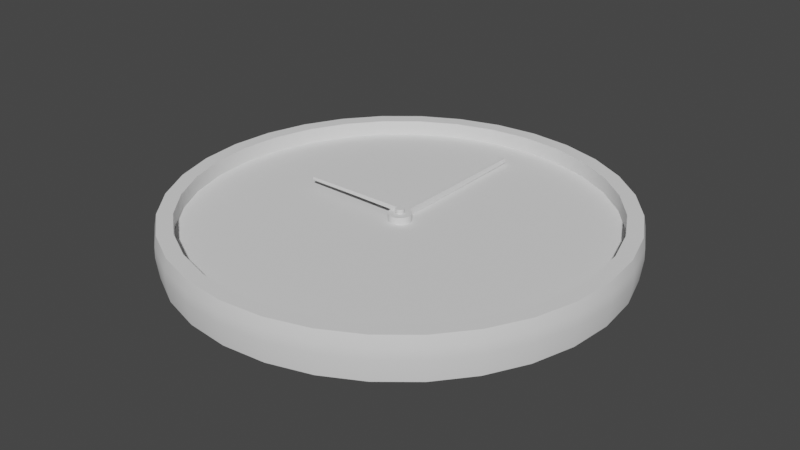 # Source: Clock.blend  (saved by Blender 3.4.6; exported with 4.5.12 LTS)
import bpy
from mathutils import Matrix  # noqa: F401  (used for matrix-valued properties, if any)

bpy.ops.wm.read_factory_settings(use_empty=True)
scene = bpy.context.scene
scene.name = 'Scene'

# ---- collections
col_collection = bpy.data.collections.new('Collection'); scene.collection.children.link(col_collection)

# ---- node groups
ng_auto_smooth = bpy.data.node_groups.new('Auto Smooth', 'GeometryNodeTree')
_s = ng_auto_smooth.interface.new_socket(name='Geometry', in_out='OUTPUT', socket_type='NodeSocketGeometry')
_s = ng_auto_smooth.interface.new_socket(name='Geometry', in_out='INPUT', socket_type='NodeSocketGeometry')
_s = ng_auto_smooth.interface.new_socket(name='Angle', in_out='INPUT', socket_type='NodeSocketFloat')
_s.subtype = 'ANGLE'
_s.min_value = 0.0
_s.max_value = 3.142
ng_auto_smooth.is_modifier = True
_N = ng_auto_smooth.nodes; _L = ng_auto_smooth.links
n0 = _N.new('NodeGroupOutput'); n0.name = 'Group Output'; n0.location = (480, -100)
n1 = _N.new('NodeGroupInput'); n1.name = 'Group Input'; n1.location = (-420, -300)
n2 = _N.new('NodeGroupInput'); n2.name = 'Group Input.001'; n2.location = (-60, -100)
n3 = _N.new('GeometryNodeSetShadeSmooth'); n3.name = 'Set Shade Smooth'; n3.location = (120, -100)
n3.domain = 'EDGE'
n4 = _N.new('GeometryNodeSetShadeSmooth'); n4.name = 'Set Shade Smooth.001'; n4.location = (300, -100)
n5 = _N.new('GeometryNodeInputMeshEdgeAngle'); n5.name = 'Edge Angle'; n5.location = (-420, -220)
n6 = _N.new('GeometryNodeInputEdgeSmooth'); n6.name = 'Is Edge Smooth'; n6.location = (-60, -160)
n7 = _N.new('GeometryNodeInputShadeSmooth'); n7.name = 'Is Face Smooth'; n7.location = (-240, -340)
n8 = _N.new('FunctionNodeBooleanMath'); n8.name = 'Boolean Math'; n8.location = (-60, -220)
n9 = _N.new('FunctionNodeCompare'); n9.name = 'Compare'; n9.location = (-240, -180)
n9.operation = 'LESS_EQUAL'
_L.new(n5.outputs[0], n9.inputs[0])
_L.new(n4.outputs[0], n0.inputs[0])
_L.new(n1.outputs[1], n9.inputs[1])
_L.new(n9.outputs[0], n8.inputs[0])
_L.new(n7.outputs[0], n8.inputs[1])
_L.new(n2.outputs[0], n3.inputs[0])
_L.new(n6.outputs[0], n3.inputs[1])
_L.new(n3.outputs[0], n4.inputs[0])
_L.new(n8.outputs[0], n3.inputs[2])
n0.is_active_output = True

# ---- world
world_world = bpy.data.worlds.new('World'); scene.world = world_world
world_world.use_nodes = True; world_world.node_tree.nodes.clear()
_N = world_world.node_tree.nodes; _L = world_world.node_tree.links
n0 = _N.new('ShaderNodeOutputWorld'); n0.name = 'World Output'; n0.location = (300, 300)
n1 = _N.new('ShaderNodeBackground'); n1.name = 'Background'; n1.location = (10, 300)
n1.inputs[0].default_value = (0.05088, 0.05088, 0.05088, 1.0)
_L.new(n1.outputs[0], n0.inputs[0])
n0.is_active_output = True
world_world.color = (0.05088, 0.05088, 0.05088)
world_world.use_sun_shadow = False
world_world.sun_shadow_jitter_overblur = 0.0

# ---- meshes
me_circle = bpy.data.meshes.new('Circle')
me_circle.from_pydata([(0.0, 1.0, 0.0), (-0.1951, 0.9808, 0.0), (-0.3827, 0.9239, 0.0), (-0.5556, 0.8315, 0.0), (-0.7071, 0.7071, 0.0), (-0.8315, 0.5556, 0.0), (-0.9239, 0.3827, 0.0), (-0.9808, 0.1951, 0.0), (-1.0, 0.0, 0.0), (-0.9808, -0.1951, 0.0), (-0.9239, -0.3827, 0.0), (-0.8315, -0.5556, 0.0), (-0.7071, -0.7071, 0.0), (-0.5556, -0.8315, 0.0), (-0.3827, -0.9239, 0.0), (-0.1951, -0.9808, 0.0), (0.0, -1.0, 0.0), (0.1951, -0.9808, 0.0), (0.3827, -0.9239, 0.0), (0.5556, -0.8315, 0.0), (0.7071, -0.7071, 0.0), (0.8315, -0.5556, 0.0), (0.9239, -0.3827, 0.0), (0.9808, -0.1951, 0.0), (1.0, 0.0, 0.0), (0.9808, 0.1951, 0.0), (0.9239, 0.3827, 0.0), (0.8315, 0.5556, 0.0), (0.7071, 0.7071, 0.0), (0.5556, 0.8315, 0.0), (0.3827, 0.9239, 0.0), (0.1951, 0.9808, 0.0), (0.0, 1.0, 0.1917), (-0.1951, 0.9808, 0.1917), (-0.3827, 0.9239, 0.1917), (-0.5556, 0.8315, 0.1917), (-0.7071, 0.7071, 0.1917), (-0.8315, 0.5556, 0.1917), (-0.9239, 0.3827, 0.1917), (-0.9808, 0.1951, 0.1917), (-1.0, 0.0, 0.1917), (-0.9808, -0.1951, 0.1917), (-0.9239, -0.3827, 0.1917), (-0.8315, -0.5556, 0.1917), (-0.7071, -0.7071, 0.1917), (-0.5556, -0.8315, 0.1917), (-0.3827, -0.9239, 0.1917), (-0.1951, -0.9808, 0.1917), (0.0, -1.0, 0.1917), (0.1951, -0.9808, 0.1917), (0.3827, -0.9239, 0.1917), (0.5556, -0.8315, 0.1917), (0.7071, -0.7071, 0.1917), (0.8315, -0.5556, 0.1917), (0.9239, -0.3827, 0.1917), (0.9808, -0.1951, 0.1917), (1.0, 0.0, 0.1917), (0.9808, 0.1951, 0.1917), (0.9239, 0.3827, 0.1917), (0.8315, 0.5556, 0.1917), (0.7071, 0.7071, 0.1917), (0.5556, 0.8315, 0.1917), (0.3827, 0.9239, 0.1917), (0.1951, 0.9808, 0.1917), (0.5623, -0.8415, 0.09583), (0.3873, -0.935, 0.09583), (-0.935, 0.3873, 0.09583), (-0.8415, 0.5623, 0.09583), (0.7156, -0.7156, 0.09583), (-0.9926, 0.1974, 0.09583), (0.8415, -0.5623, 0.09583), (-1.012, -8.371e-11, 0.09583), (0.935, -0.3873, 0.09583), (-0.9926, -0.1974, 0.09583), (0.9926, -0.1974, 0.09583), (-0.935, -0.3873, 0.09583), (1.012, -8.371e-11, 0.09583), (-0.8415, -0.5623, 0.09583), (0.9926, 0.1974, 0.09583), (-0.7156, -0.7156, 0.09583), (0.935, 0.3873, 0.09583), (-0.5623, -0.8415, 0.09583), (0.8415, 0.5623, 0.09583), (-0.3873, -0.935, 0.09583), (-0.1974, 0.9926, 0.09583), (-1.569e-11, 1.012, 0.09583), (0.7156, 0.7156, 0.09583), (-0.1974, -0.9926, 0.09583), (-0.3873, 0.935, 0.09583), (0.5623, 0.8415, 0.09583), (-1.569e-11, -1.012, 0.09583), (-0.5623, 0.8415, 0.09583), (0.3873, 0.935, 0.09583), (0.1974, -0.9926, 0.09583), (-0.7156, 0.7156, 0.09583), (0.1974, 0.9926, 0.09583), (0.5612, -0.8398, 0.1438), (-0.9332, 0.3865, 0.1438), (0.7142, -0.7142, 0.1438), (-0.9906, 0.1971, 0.1438), (0.8398, -0.5612, 0.1438), (-1.01, 2.753e-11, 0.1438), (0.9332, -0.3865, 0.1438), (-0.9906, -0.1971, 0.1438), (0.9906, -0.1971, 0.1438), (-0.9332, -0.3865, 0.1438), (1.01, 2.753e-11, 0.1438), (-0.8398, -0.5612, 0.1438), (0.9906, 0.1971, 0.1438), (-0.7142, -0.7142, 0.1438), (0.9332, 0.3865, 0.1438), (-0.5612, -0.8398, 0.1438), (0.8398, 0.5612, 0.1438), (-0.3865, -0.9332, 0.1438), (-0.1971, 0.9906, 0.1438), (0.7142, 0.7142, 0.1438), (-0.1971, -0.9906, 0.1438), (-0.3865, 0.9332, 0.1438), (0.5612, 0.8398, 0.1438), (-1.483e-11, -1.01, 0.1438), (-0.5612, 0.8398, 0.1438), (0.3865, 0.9332, 0.1438), (0.1971, -0.9906, 0.1438), (-0.7142, 0.7142, 0.1438), (0.1971, 0.9906, 0.1438), (0.3865, -0.9332, 0.1438), (-0.8398, 0.5612, 0.1438), (-1.483e-11, 1.01, 0.1438), (-0.1817, 0.9132, 0.1917), (-6.285e-10, 0.9311, 0.1917), (-0.3563, 0.8602, 0.1917), (-0.5173, 0.7742, 0.1917), (-0.6584, 0.6584, 0.1917), (-0.7742, 0.5173, 0.1917), (-0.8602, 0.3563, 0.1917), (-0.9132, 0.1817, 0.1917), (-0.9311, -9.577e-10, 0.1917), (-0.9132, -0.1817, 0.1917), (-0.8602, -0.3563, 0.1917), (-0.7742, -0.5173, 0.1917), (-0.6584, -0.6584, 0.1917), (-0.5173, -0.7742, 0.1917), (-0.3563, -0.8602, 0.1917), (-0.1817, -0.9132, 0.1917), (-6.285e-10, -0.9311, 0.1917), (0.1817, -0.9132, 0.1917), (0.3563, -0.8602, 0.1917), (0.5173, -0.7742, 0.1917), (0.6584, -0.6584, 0.1917), (0.7742, -0.5173, 0.1917), (0.8602, -0.3563, 0.1917), (0.9132, -0.1817, 0.1917), (0.9311, -9.577e-10, 0.1917), (0.9132, 0.1817, 0.1917), (0.8602, 0.3563, 0.1917), (0.7742, 0.5173, 0.1917), (0.6584, 0.6584, 0.1917), (0.5173, 0.7742, 0.1917), (0.3563, 0.8602, 0.1917), (0.1817, 0.9132, 0.1917), (-0.1817, 0.9132, 0.1214), (-6.285e-10, 0.9311, 0.1214), (-0.3563, 0.8602, 0.1214), (-0.5173, 0.7742, 0.1214), (-0.6584, 0.6584, 0.1214), (-0.7742, 0.5173, 0.1214), (-0.8602, 0.3563, 0.1214), (-0.9132, 0.1817, 0.1214), (-0.9311, -9.577e-10, 0.1214), (-0.9132, -0.1817, 0.1214), (-0.8602, -0.3563, 0.1214), (-0.7742, -0.5173, 0.1214), (-0.6584, -0.6584, 0.1214), (-0.5173, -0.7742, 0.1214), (-0.3563, -0.8602, 0.1214), (-0.1817, -0.9132, 0.1214), (-6.285e-10, -0.9311, 0.1214), (0.1817, -0.9132, 0.1214), (0.3563, -0.8602, 0.1214), (0.5173, -0.7742, 0.1214), (0.6584, -0.6584, 0.1214), (0.7742, -0.5173, 0.1214), (0.8602, -0.3563, 0.1214), (0.9132, -0.1817, 0.1214), (0.9311, -9.577e-10, 0.1214), (0.9132, 0.1817, 0.1214), (0.8602, 0.3563, 0.1214), (0.7742, 0.5173, 0.1214), (0.6584, 0.6584, 0.1214), (0.5173, 0.7742, 0.1214), (0.3563, 0.8602, 0.1214), (0.1817, 0.9132, 0.1214), (-0.01005, 0.05052, 0.1214), (-2.49e-08, 0.05151, 0.1214), (-0.01971, 0.04759, 0.1214), (-0.02862, 0.04283, 0.1214), (-0.03642, 0.03642, 0.1214), (-0.04283, 0.02862, 0.1214), (-0.04759, 0.01971, 0.1214), (-0.05052, 0.01005, 0.1214), (-0.05151, -3.364e-10, 0.1214), (-0.05052, -0.01005, 0.1214), (-0.04759, -0.01971, 0.1214), (-0.04283, -0.02862, 0.1214), (-0.03642, -0.03642, 0.1214), (-0.02862, -0.04283, 0.1214), (-0.01971, -0.04759, 0.1214), (-0.01005, -0.05052, 0.1214), (-2.49e-08, -0.05151, 0.1214), (0.01005, -0.05052, 0.1214), (0.01971, -0.04759, 0.1214), (0.02862, -0.04283, 0.1214), (0.03642, -0.03642, 0.1214), (0.04283, -0.02862, 0.1214), (0.04759, -0.01971, 0.1214), (0.05052, -0.01005, 0.1214), (0.05151, -3.364e-10, 0.1214), (0.05052, 0.01005, 0.1214), (0.04759, 0.01971, 0.1214), (0.04283, 0.02862, 0.1214), (0.03642, 0.03642, 0.1214), (0.02862, 0.04283, 0.1214), (0.01971, 0.04759, 0.1214), (0.01005, 0.05052, 0.1214), (-0.01005, 0.05052, 0.154), (-2.49e-08, 0.05151, 0.154), (-0.01971, 0.04759, 0.154), (-0.02862, 0.04283, 0.154), (-0.03642, 0.03642, 0.154), (-0.04283, 0.02862, 0.154), (-0.04759, 0.01971, 0.154), (-0.05052, 0.01005, 0.154), (-0.05151, -3.364e-10, 0.154), (-0.05052, -0.01005, 0.154), (-0.04759, -0.01971, 0.154), (-0.04283, -0.02862, 0.154), (-0.03642, -0.03642, 0.154), (-0.02862, -0.04283, 0.154), (-0.01971, -0.04759, 0.154), (-0.01005, -0.05052, 0.154), (-2.49e-08, -0.05151, 0.154), (0.01005, -0.05052, 0.154), (0.01971, -0.04759, 0.154), (0.02862, -0.04283, 0.154), (0.03642, -0.03642, 0.154), (0.04283, -0.02862, 0.154), (0.04759, -0.01971, 0.154), (0.05052, -0.01005, 0.154), (0.05151, -3.364e-10, 0.154), (0.05052, 0.01005, 0.154), (0.04759, 0.01971, 0.154), (0.04283, 0.02862, 0.154), (0.03642, 0.03642, 0.154), (0.02862, 0.04283, 0.154), (0.01971, 0.04759, 0.154), (0.01005, 0.05052, 0.154), (-0.003602, 0.01811, 0.154), (-2.554e-08, 0.01847, 0.154), (-0.007066, 0.01706, 0.154), (-0.01026, 0.01535, 0.154), (-0.01306, 0.01306, 0.154), (-0.01535, 0.01026, 0.154), (-0.01706, 0.007066, 0.154), (-0.01811, 0.003602, 0.154), (-0.01847, 4.368e-10, 0.154), (-0.01811, -0.003602, 0.154), (-0.01706, -0.007066, 0.154), (-0.01535, -0.01026, 0.154), (-0.01306, -0.01306, 0.154), (-0.01026, -0.01535, 0.154), (-0.007066, -0.01706, 0.154), (-0.003602, -0.01811, 0.154), (-2.554e-08, -0.01847, 0.154), (0.003602, -0.01811, 0.154), (0.007066, -0.01706, 0.154), (0.01026, -0.01535, 0.154), (0.01306, -0.01306, 0.154), (0.01535, -0.01026, 0.154), (0.01706, -0.007066, 0.154), (0.01811, -0.003602, 0.154), (0.01847, 4.368e-10, 0.154), (0.01811, 0.003602, 0.154), (0.01706, 0.007066, 0.154), (0.01535, 0.01026, 0.154), (0.01306, 0.01306, 0.154), (0.01026, 0.01535, 0.154), (0.007066, 0.01706, 0.154), (0.003602, 0.01811, 0.154), (-0.003602, 0.01811, 0.1749), (-2.554e-08, 0.01847, 0.1749), (-0.007066, 0.01706, 0.1749), (-0.01026, 0.01535, 0.1749), (-0.01306, 0.01306, 0.1749), (-0.01535, 0.01026, 0.1749), (-0.01706, 0.007066, 0.1749), (-0.01811, 0.003602, 0.1749), (-0.01847, 4.368e-10, 0.1749), (-0.01811, -0.003602, 0.1749), (-0.01706, -0.007066, 0.1749), (-0.01535, -0.01026, 0.1749), (-0.01306, -0.01306, 0.1749), (-0.01026, -0.01535, 0.1749), (-0.007066, -0.01706, 0.1749), (-0.003602, -0.01811, 0.1749), (-2.554e-08, -0.01847, 0.1749), (0.003602, -0.01811, 0.1749), (0.007066, -0.01706, 0.1749), (0.01026, -0.01535, 0.1749), (0.01306, -0.01306, 0.1749), (0.01535, -0.01026, 0.1749), (0.01706, -0.007066, 0.1749), (0.01811, -0.003602, 0.1749), (0.01847, 4.368e-10, 0.1749), (0.01811, 0.003602, 0.1749), (0.01706, 0.007066, 0.1749), (0.01535, 0.01026, 0.1749), (0.01306, 0.01306, 0.1749), (0.01026, 0.01535, 0.1749), (0.007066, 0.01706, 0.1749), (0.003602, 0.01811, 0.1749), (-0.006841, 0.7535, 0.1266), (-2.5e-08, 0.7542, 0.1266), (0.006841, 0.7535, 0.1266), (-0.006841, 0.7535, 0.1488), (-2.5e-08, 0.7542, 0.1488), (0.006841, 0.7535, 0.1488), (-0.4999, 0.003582, 0.1586), (-0.4993, 0.005504, 0.1586), (-0.5001, 0.001583, 0.1586), (-0.4999, 0.003582, 0.1702), (-0.4993, 0.005504, 0.1702), (-0.5001, 0.001583, 0.1702)], [], [(1, 0, 31, 30, 29, 28, 27, 26, 25, 24, 23, 22, 21, 20, 19, 18, 17, 16, 15, 14, 13, 12, 11, 10, 9, 8, 7, 6, 5, 4, 3, 2), (55, 56, 152, 151), (125, 96, 51, 50), (126, 97, 38, 37), (96, 98, 52, 51), (97, 99, 39, 38), (98, 100, 53, 52), (99, 101, 40, 39), (100, 102, 54, 53), (101, 103, 41, 40), (102, 104, 55, 54), (103, 105, 42, 41), (104, 106, 56, 55), (105, 107, 43, 42), (106, 108, 57, 56), (107, 109, 44, 43), (108, 110, 58, 57), (109, 111, 45, 44), (110, 112, 59, 58), (111, 113, 46, 45), (127, 114, 33, 32), (112, 115, 60, 59), (113, 116, 47, 46), (114, 117, 34, 33), (115, 118, 61, 60), (116, 119, 48, 47), (117, 120, 35, 34), (118, 121, 62, 61), (119, 122, 49, 48), (120, 123, 36, 35), (121, 124, 63, 62), (122, 125, 50, 49), (123, 126, 37, 36), (124, 127, 32, 63), (31, 0, 85, 95), (4, 5, 67, 94), (17, 18, 65, 93), (30, 31, 95, 92), (3, 4, 94, 91), (16, 17, 93, 90), (29, 30, 92, 89), (2, 3, 91, 88), (15, 16, 90, 87), (28, 29, 89, 86), (1, 2, 88, 84), (14, 15, 87, 83), (27, 28, 86, 82), (0, 1, 84, 85), (13, 14, 83, 81), (26, 27, 82, 80), (12, 13, 81, 79), (25, 26, 80, 78), (11, 12, 79, 77), (24, 25, 78, 76), (10, 11, 77, 75), (23, 24, 76, 74), (9, 10, 75, 73), (22, 23, 74, 72), (8, 9, 73, 71), (21, 22, 72, 70), (7, 8, 71, 69), (20, 21, 70, 68), (6, 7, 69, 66), (19, 20, 68, 64), (5, 6, 66, 67), (18, 19, 64, 65), (95, 85, 127, 124), (94, 67, 126, 123), (93, 65, 125, 122), (92, 95, 124, 121), (91, 94, 123, 120), (90, 93, 122, 119), (89, 92, 121, 118), (88, 91, 120, 117), (87, 90, 119, 116), (86, 89, 118, 115), (84, 88, 117, 114), (83, 87, 116, 113), (82, 86, 115, 112), (85, 84, 114, 127), (81, 83, 113, 111), (80, 82, 112, 110), (79, 81, 111, 109), (78, 80, 110, 108), (77, 79, 109, 107), (76, 78, 108, 106), (75, 77, 107, 105), (74, 76, 106, 104), (73, 75, 105, 103), (72, 74, 104, 102), (71, 73, 103, 101), (70, 72, 102, 100), (69, 71, 101, 99), (68, 70, 100, 98), (66, 69, 99, 97), (64, 68, 98, 96), (67, 66, 97, 126), (65, 64, 96, 125), (147, 148, 180, 179), (42, 43, 139, 138), (56, 57, 153, 152), (43, 44, 140, 139), (57, 58, 154, 153), (44, 45, 141, 140), (58, 59, 155, 154), (45, 46, 142, 141), (32, 33, 128, 129), (59, 60, 156, 155), (46, 47, 143, 142), (33, 34, 130, 128), (60, 61, 157, 156), (47, 48, 144, 143), (34, 35, 131, 130), (61, 62, 158, 157), (48, 49, 145, 144), (35, 36, 132, 131), (62, 63, 159, 158), (49, 50, 146, 145), (36, 37, 133, 132), (63, 32, 129, 159), (50, 51, 147, 146), (37, 38, 134, 133), (51, 52, 148, 147), (38, 39, 135, 134), (52, 53, 149, 148), (39, 40, 136, 135), (53, 54, 150, 149), (40, 41, 137, 136), (54, 55, 151, 150), (41, 42, 138, 137), (167, 168, 200, 199), (134, 135, 167, 166), (148, 149, 181, 180), (135, 136, 168, 167), (149, 150, 182, 181), (136, 137, 169, 168), (150, 151, 183, 182), (137, 138, 170, 169), (151, 152, 184, 183), (138, 139, 171, 170), (152, 153, 185, 184), (139, 140, 172, 171), (153, 154, 186, 185), (140, 141, 173, 172), (154, 155, 187, 186), (141, 142, 174, 173), (129, 128, 160, 161), (155, 156, 188, 187), (142, 143, 175, 174), (128, 130, 162, 160), (156, 157, 189, 188), (143, 144, 176, 175), (130, 131, 163, 162), (157, 158, 190, 189), (144, 145, 177, 176), (131, 132, 164, 163), (158, 159, 191, 190), (145, 146, 178, 177), (132, 133, 165, 164), (159, 129, 161, 191), (146, 147, 179, 178), (133, 134, 166, 165), (202, 203, 235, 234), (181, 182, 214, 213), (168, 169, 201, 200), (182, 183, 215, 214), (169, 170, 202, 201), (183, 184, 216, 215), (170, 171, 203, 202), (184, 185, 217, 216), (171, 172, 204, 203), (185, 186, 218, 217), (172, 173, 205, 204), (186, 187, 219, 218), (173, 174, 206, 205), (161, 160, 192, 193), (187, 188, 220, 219), (174, 175, 207, 206), (160, 162, 194, 192), (188, 189, 221, 220), (175, 176, 208, 207), (162, 163, 195, 194), (189, 190, 222, 221), (176, 177, 209, 208), (163, 164, 196, 195), (190, 191, 223, 222), (177, 178, 210, 209), (164, 165, 197, 196), (191, 161, 193, 223), (178, 179, 211, 210), (165, 166, 198, 197), (179, 180, 212, 211), (166, 167, 199, 198), (180, 181, 213, 212), (237, 238, 270, 269), (216, 217, 249, 248), (203, 204, 236, 235), (217, 218, 250, 249), (204, 205, 237, 236), (218, 219, 251, 250), (205, 206, 238, 237), (255, 223, 322, 325), (219, 220, 252, 251), (206, 207, 239, 238), (192, 194, 226, 224), (220, 221, 253, 252), (207, 208, 240, 239), (194, 195, 227, 226), (221, 222, 254, 253), (208, 209, 241, 240), (195, 196, 228, 227), (222, 223, 255, 254), (209, 210, 242, 241), (196, 197, 229, 228), (225, 255, 325, 324), (210, 211, 243, 242), (197, 198, 230, 229), (211, 212, 244, 243), (198, 199, 231, 230), (212, 213, 245, 244), (199, 200, 232, 231), (213, 214, 246, 245), (200, 201, 233, 232), (214, 215, 247, 246), (201, 202, 234, 233), (215, 216, 248, 247), (272, 273, 305, 304), (225, 224, 256, 257), (251, 252, 284, 283), (238, 239, 271, 270), (224, 226, 258, 256), (252, 253, 285, 284), (239, 240, 272, 271), (226, 227, 259, 258), (253, 254, 286, 285), (240, 241, 273, 272), (227, 228, 260, 259), (254, 255, 287, 286), (241, 242, 274, 273), (228, 229, 261, 260), (255, 225, 257, 287), (242, 243, 275, 274), (229, 230, 262, 261), (243, 244, 276, 275), (230, 231, 263, 262), (244, 245, 277, 276), (231, 232, 264, 263), (245, 246, 278, 277), (232, 233, 265, 264), (246, 247, 279, 278), (233, 234, 266, 265), (247, 248, 280, 279), (234, 235, 267, 266), (248, 249, 281, 280), (235, 236, 268, 267), (249, 250, 282, 281), (236, 237, 269, 268), (250, 251, 283, 282), (288, 290, 291, 292, 293, 294, 295, 296, 297, 298, 299, 300, 301, 302, 303, 304, 305, 306, 307, 308, 309, 310, 311, 312, 313, 314, 315, 316, 317, 318, 319, 289), (259, 260, 292, 291), (286, 287, 319, 318), (273, 274, 306, 305), (260, 261, 293, 292), (287, 257, 289, 319), (274, 275, 307, 306), (261, 262, 294, 293), (275, 276, 308, 307), (294, 262, 327, 330), (276, 277, 309, 308), (264, 296, 331, 328), (277, 278, 310, 309), (264, 265, 297, 296), (278, 279, 311, 310), (265, 266, 298, 297), (279, 280, 312, 311), (266, 267, 299, 298), (280, 281, 313, 312), (267, 268, 300, 299), (281, 282, 314, 313), (268, 269, 301, 300), (282, 283, 315, 314), (269, 270, 302, 301), (257, 256, 288, 289), (283, 284, 316, 315), (270, 271, 303, 302), (256, 258, 290, 288), (284, 285, 317, 316), (271, 272, 304, 303), (258, 259, 291, 290), (285, 286, 318, 317), (321, 320, 323, 324), (322, 321, 324, 325), (192, 224, 323, 320), (193, 192, 320, 321), (223, 193, 321, 322), (224, 225, 324, 323), (327, 326, 329, 330), (326, 328, 331, 329), (263, 264, 328, 326), (296, 295, 329, 331), (262, 263, 326, 327), (295, 294, 330, 329)])
me_circle.polygons.foreach_set('use_smooth', [True] * 302)
_uv = me_circle.uv_layers.new(name='UVMap')
_uv.uv.foreach_set('vector', [0.0, 0.0, 0.0, 0.0, 0.0, 0.0, 0.0, 0.0, 0.0, 0.0, 0.0, 0.0, 0.0, 0.0, 0.0, 0.0, 0.0, 0.0, 0.0, 0.0, 0.0, 0.0, 0.0, 0.0, 0.0, 0.0, 0.0, 0.0, 0.0, 0.0, 0.0, 0.0, 0.0, 0.0, 0.0, 0.0, 0.0, 0.0, 0.0, 0.0, 0.0, 0.0, 0.0, 0.0, 0.0, 0.0, 0.0, 0.0, 0.0, 0.0, 0.0, 0.0, 0.0, 0.0, 0.0, 0.0, 0.0, 0.0, 0.0, 0.0, 0.0, 0.0, 0.0, 0.0, 0.0, 0.0, 0.0, 0.0, 0.0, 0.0, 0.0, 0.0, 0.0, 0.0, 0.0, 0.0, 0.0, 0.0, 0.0, 0.0, 0.0, 0.0, 0.0, 0.0, 0.0, 0.0, 0.0, 0.0, 0.0, 0.0, 0.0, 0.0, 0.0, 0.0, 0.0, 0.0, 0.0, 0.0, 0.0, 0.0, 0.0, 0.0, 0.0, 0.0, 0.0, 0.0, 0.0, 0.0, 0.0, 0.0, 0.0, 0.0, 0.0, 0.0, 0.0, 0.0, 0.0, 0.0, 0.0, 0.0, 0.0, 0.0, 0.0, 0.0, 0.0, 0.0, 0.0, 0.0, 0.0, 0.0, 0.0, 0.0, 0.0, 0.0, 0.0, 0.0, 0.0, 0.0, 0.0, 0.0, 0.0, 0.0, 0.0, 0.0, 0.0, 0.0, 0.0, 0.0, 0.0, 0.0, 0.0, 0.0, 0.0, 0.0, 0.0, 0.0, 0.0, 0.0, 0.0, 0.0, 0.0, 0.0, 0.0, 0.0, 0.0, 0.0, 0.0, 0.0, 0.0, 0.0, 0.0, 0.0, 0.0, 0.0, 0.0, 0.0, 0.0, 0.0, 0.0, 0.0, 0.0, 0.0, 0.0, 0.0, 0.0, 0.0, 0.0, 0.0, 0.0, 0.0, 0.0, 0.0, 0.0, 0.0, 0.0, 0.0, 0.0, 0.0, 0.0, 0.0, 0.0, 0.0, 0.0, 0.0, 0.0, 0.0, 0.0, 0.0, 0.0, 0.0, 0.0, 0.0, 0.0, 0.0, 0.0, 0.0, 0.0, 0.0, 0.0, 0.0, 0.0, 0.0, 0.0, 0.0, 0.0, 0.0, 0.0, 0.0, 0.0, 0.0, 0.0, 0.0, 0.0, 0.0, 0.0, 0.0, 0.0, 0.0, 0.0, 0.0, 0.0, 0.0, 0.0, 0.0, 0.0, 0.0, 0.0, 0.0, 0.0, 0.0, 0.0, 0.0, 0.0, 0.0, 0.0, 0.0, 0.0, 0.0, 0.0, 0.0, 0.0, 0.0, 0.0, 0.0, 0.0, 0.0, 0.0, 0.0, 0.0, 0.0, 0.0, 0.0, 0.0, 0.0, 0.0, 0.0, 0.0, 0.0, 0.0, 0.0, 0.0, 0.0, 0.0, 0.0, 0.0, 0.0, 0.0, 0.0, 0.0, 0.0, 0.0, 0.0, 0.0, 0.0, 0.0, 0.0, 0.0, 0.0, 0.0, 0.0, 0.0, 0.0, 0.0, 0.0, 0.0, 0.0, 0.0, 0.0, 0.0, 0.0, 0.0, 0.0, 0.0, 0.0, 0.0, 0.0, 0.0, 0.0, 0.0, 0.0, 0.0, 0.0, 0.0, 0.0, 0.0, 0.0, 0.0, 0.0, 0.0, 0.0, 0.0, 0.0, 0.0, 0.0, 0.0, 0.0, 0.0, 0.0, 0.0, 0.0, 0.0, 0.0, 0.0, 0.0, 0.0, 0.0, 0.0, 0.0, 0.0, 0.0, 0.0, 0.0, 0.0, 0.0, 0.0, 0.0, 0.0, 0.0, 0.0, 0.0, 0.0, 0.0, 0.0, 0.0, 0.0, 0.0, 0.0, 0.0, 0.0, 0.0, 0.0, 0.0, 0.0, 0.0, 0.0, 0.0, 0.0, 0.0, 0.0, 0.0, 0.0, 0.0, 0.0, 0.0, 0.0, 0.0, 0.0, 0.0, 0.0, 0.0, 0.0, 0.0, 0.0, 0.0, 0.0, 0.0, 0.0, 0.0, 0.0, 0.0, 0.0, 0.0, 0.0, 0.0, 0.0, 0.0, 0.0, 0.0, 0.0, 0.0, 0.0, 0.0, 0.0, 0.0, 0.0, 0.0, 0.0, 0.0, 0.0, 0.0, 0.0, 0.0, 0.0, 0.0, 0.0, 0.0, 0.0, 0.0, 0.0, 0.0, 0.0, 0.0, 0.0, 0.0, 0.0, 0.0, 0.0, 0.0, 0.0, 0.0, 0.0, 0.0, 0.0, 0.0, 0.0, 0.0, 0.0, 0.0, 0.0, 0.0, 0.0, 0.0, 0.0, 0.0, 0.0, 0.0, 0.0, 0.0, 0.0, 0.0, 0.0, 0.0, 0.0, 0.0, 0.0, 0.0, 0.0, 0.0, 0.0, 0.0, 0.0, 0.0, 0.0, 0.0, 0.0, 0.0, 0.0, 0.0, 0.0, 0.0, 0.0, 0.0, 0.0, 0.0, 0.0, 0.0, 0.0, 0.0, 0.0, 0.0, 0.0, 0.0, 0.0, 0.0, 0.0, 0.0, 0.0, 0.0, 0.0, 0.0, 0.0, 0.0, 0.0, 0.0, 0.0, 0.0, 0.0, 0.0, 0.0, 0.0, 0.0, 0.0, 0.0, 0.0, 0.0, 0.0, 0.0, 0.0, 0.0, 0.0, 0.0, 0.0, 0.0, 0.0, 0.0, 0.0, 0.0, 0.0, 0.0, 0.0, 0.0, 0.0, 0.0, 0.0, 0.0, 0.0, 0.0, 0.0, 0.0, 0.0, 0.0, 0.0, 0.0, 0.0, 0.0, 0.0, 0.0, 0.0, 0.0, 0.0, 0.0, 0.0, 0.0, 0.0, 0.0, 0.0, 0.0, 0.0, 0.0, 0.0, 0.0, 0.0, 0.0, 0.0, 0.0, 0.0, 0.0, 0.0, 0.0, 0.0, 0.0, 0.0, 0.0, 0.0, 0.0, 0.0, 0.0, 0.0, 0.0, 0.0, 0.0, 0.0, 0.0, 0.0, 0.0, 0.0, 0.0, 0.0, 0.0, 0.0, 0.0, 0.0, 0.0, 0.0, 0.0, 0.0, 0.0, 0.0, 0.0, 0.0, 0.0, 0.0, 0.0, 0.0, 0.0, 0.0, 0.0, 0.0, 0.0, 0.0, 0.0, 0.0, 0.0, 0.0, 0.0, 0.0, 0.0, 0.0, 0.0, 0.0, 0.0, 0.0, 0.0, 0.0, 0.0, 0.0, 0.0, 0.0, 0.0, 0.0, 0.0, 0.0, 0.0, 0.0, 0.0, 0.0, 0.0, 0.0, 0.0, 0.0, 0.0, 0.0, 0.0, 0.0, 0.0, 0.0, 0.0, 0.0, 0.0, 0.0, 0.0, 0.0, 0.0, 0.0, 0.0, 0.0, 0.0, 0.0, 0.0, 0.0, 0.0, 0.0, 0.0, 0.0, 0.0, 0.0, 0.0, 0.0, 0.0, 0.0, 0.0, 0.0, 0.0, 0.0, 0.0, 0.0, 0.0, 0.0, 0.0, 0.0, 0.0, 0.0, 0.0, 0.0, 0.0, 0.0, 0.0, 0.0, 0.0, 0.0, 0.0, 0.0, 0.0, 0.0, 0.0, 0.0, 0.0, 0.0, 0.0, 0.0, 0.0, 0.0, 0.0, 0.0, 0.0, 0.0, 0.0, 0.0, 0.0, 0.0, 0.0, 0.0, 0.0, 0.0, 0.0, 0.0, 0.0, 0.0, 0.0, 0.0, 0.0, 0.0, 0.0, 0.0, 0.0, 0.0, 0.0, 0.0, 0.0, 0.0, 0.0, 0.0, 0.0, 0.0, 0.0, 0.0, 0.0, 0.0, 0.0, 0.0, 0.0, 0.0, 0.0, 0.0, 0.0, 0.0, 0.0, 0.0, 0.0, 0.0, 0.0, 0.0, 0.0, 0.0, 0.0, 0.0, 0.0, 0.0, 0.0, 0.0, 0.0, 0.0, 0.0, 0.0, 0.0, 0.0, 0.0, 0.0, 0.0, 0.0, 0.0, 0.0, 0.0, 0.0, 0.0, 0.0, 0.0, 0.0, 0.0, 0.0, 0.0, 0.0, 0.0, 0.0, 0.0, 0.0, 0.0, 0.0, 0.0, 0.0, 0.0, 0.0, 0.0, 0.0, 0.0, 0.0, 0.0, 0.0, 0.0, 0.0, 0.0, 0.0, 0.0, 0.0, 0.0, 0.0, 0.0, 0.0, 0.0, 0.0, 0.0, 0.0, 0.0, 0.0, 0.0, 0.0, 0.0, 0.0, 0.0, 0.0, 0.0, 0.0, 0.0, 0.0, 0.0, 0.0, 0.0, 0.0, 0.0, 0.0, 0.0, 0.0, 0.0, 0.0, 0.0, 0.0, 0.0, 0.0, 0.0, 0.0, 0.0, 0.0, 0.0, 0.0, 0.0, 0.0, 0.0, 0.0, 0.0, 0.0, 0.0, 0.0, 0.0, 0.0, 0.0, 0.0, 0.0, 0.0, 0.0, 0.0, 0.0, 0.0, 0.0, 0.0, 0.0, 0.0, 0.0, 0.0, 0.0, 0.0, 0.0, 0.0, 0.0, 0.0, 0.0, 0.0, 0.0, 0.0, 0.0, 0.0, 0.0, 0.0, 0.0, 0.0, 0.0, 0.0, 0.0, 0.0, 0.0, 0.0, 0.0, 0.0, 0.0, 0.0, 0.0, 0.0, 0.0, 0.0, 0.0, 0.0, 0.0, 0.0, 0.0, 0.0, 0.0, 0.0, 0.0, 0.0, 0.0, 0.0, 0.0, 0.0, 0.0, 0.0, 0.0, 0.0, 0.0, 0.0, 0.0, 0.0, 0.0, 0.0, 0.0, 0.0, 0.0, 0.0, 0.0, 0.0, 0.0, 0.0, 0.0, 0.0, 0.0, 0.0, 0.0, 0.0, 0.0, 0.0, 0.0, 0.0, 0.0, 0.0, 0.0, 0.0, 0.0, 0.0, 0.0, 0.0, 0.0, 0.0, 0.0, 0.0, 0.0, 0.0, 0.0, 0.0, 0.0, 0.0, 0.0, 0.0, 0.0, 0.0, 0.0, 0.0, 0.0, 0.0, 0.0, 0.0, 0.0, 0.0, 0.0, 0.0, 0.0, 0.0, 0.0, 0.0, 0.0, 0.0, 0.0, 0.0, 0.0, 0.0, 0.0, 0.0, 0.0, 0.0, 0.0, 0.0, 0.0, 0.0, 0.0, 0.0, 0.0, 0.0, 0.0, 0.0, 0.0, 0.0, 0.0, 0.0, 0.0, 0.0, 0.0, 0.0, 0.0, 0.0, 0.0, 0.0, 0.0, 0.0, 0.0, 0.0, 0.0, 0.0, 0.0, 0.0, 0.0, 0.0, 0.0, 0.0, 0.0, 0.0, 0.0, 0.0, 0.0, 0.0, 0.0, 0.0, 0.0, 0.0, 0.0, 0.0, 0.0, 0.0, 0.0, 0.0, 0.0, 0.0, 0.0, 0.0, 0.0, 0.0, 0.0, 0.0, 0.0, 0.0, 0.0, 0.0, 0.0, 0.0, 0.0, 0.0, 0.0, 0.0, 0.0, 0.0, 0.0, 0.0, 0.0, 0.0, 0.0, 0.0, 0.0, 0.0, 0.0, 0.0, 0.0, 0.0, 0.0, 0.0, 0.0, 0.0, 0.0, 0.0, 0.0, 0.0, 0.0, 0.0, 0.0, 0.0, 0.0, 0.0, 0.0, 0.0, 0.0, 0.0, 0.0, 0.0, 0.0, 0.0, 0.0, 0.0, 0.0, 0.0, 0.0, 0.0, 0.0, 0.0, 0.0, 0.0, 0.0, 0.0, 0.0, 0.0, 0.0, 0.0, 0.0, 0.0, 0.0, 0.0, 0.0, 0.0, 0.0, 0.0, 0.0, 0.0, 0.0, 0.0, 0.0, 0.0, 0.0, 0.0, 0.0, 0.0, 0.0, 0.0, 0.0, 0.0, 0.0, 0.0, 0.0, 0.0, 0.0, 0.0, 0.0, 0.0, 0.0, 0.0, 0.0, 0.0, 0.0, 0.0, 0.0, 0.0, 0.0, 0.0, 0.0, 0.0, 0.0, 0.0, 0.0, 0.0, 0.0, 0.0, 0.0, 0.0, 0.0, 0.0, 0.0, 0.0, 0.0, 0.0, 0.0, 0.0, 0.0, 0.0, 0.0, 0.0, 0.0, 0.0, 0.0, 0.0, 0.0, 0.0, 0.0, 0.0, 0.0, 0.0, 0.0, 0.0, 0.0, 0.0, 0.0, 0.0, 0.0, 0.0, 0.0, 0.0, 0.0, 0.0, 0.0, 0.0, 0.0, 0.0, 0.0, 0.0, 0.0, 0.0, 0.0, 0.0, 0.0, 0.0, 0.0, 0.0, 0.0, 0.0, 0.0, 0.0, 0.0, 0.0, 0.0, 0.0, 0.0, 0.0, 0.0, 0.0, 0.0, 0.0, 0.0, 0.0, 0.0, 0.0, 0.0, 0.0, 0.0, 0.0, 0.0, 0.0, 0.0, 0.0, 0.0, 0.0, 0.0, 0.0, 0.0, 0.0, 0.0, 0.0, 0.0, 0.0, 0.0, 0.0, 0.0, 0.0, 0.0, 0.0, 0.0, 0.0, 0.0, 0.0, 0.0, 0.0, 0.0, 0.0, 0.0, 0.0, 0.0, 0.0, 0.0, 0.0, 0.0, 0.0, 0.0, 0.0, 0.0, 0.0, 0.0, 0.0, 0.0, 0.0, 0.0, 0.0, 0.0, 0.0, 0.0, 0.0, 0.0, 0.0, 0.0, 0.0, 0.0, 0.0, 0.0, 0.0, 0.0, 0.0, 0.0, 0.0, 0.0, 0.0, 0.0, 0.0, 0.0, 0.0, 0.0, 0.0, 0.0, 0.0, 0.0, 0.0, 0.0, 0.0, 0.0, 0.0, 0.0, 0.0, 0.0, 0.0, 0.0, 0.0, 0.0, 0.0, 0.0, 0.0, 0.0, 0.0, 0.0, 0.0, 0.0, 0.0, 0.0, 0.0, 0.0, 0.0, 0.0, 0.0, 0.0, 0.0, 0.0, 0.0, 0.0, 0.0, 0.0, 0.0, 0.0, 0.0, 0.0, 0.0, 0.0, 0.0, 0.0, 0.0, 0.0, 0.0, 0.0, 0.0, 0.0, 0.0, 0.0, 0.0, 0.0, 0.0, 0.0, 0.0, 0.0, 0.0, 0.0, 0.0, 0.0, 0.0, 0.0, 0.0, 0.0, 0.0, 0.0, 0.0, 0.0, 0.0, 0.0, 0.0, 0.0, 0.0, 0.0, 0.0, 0.0, 0.0, 0.0, 0.0, 0.0, 0.0, 0.0, 0.0, 0.0, 0.0, 0.0, 0.0, 0.0, 0.0, 0.0, 0.0, 0.0, 0.0, 0.0, 0.0, 0.0, 0.0, 0.0, 0.0, 0.0, 0.0, 0.0, 0.0, 0.0, 0.0, 0.0, 0.0, 0.0, 0.0, 0.0, 0.0, 0.0, 0.0, 0.0, 0.0, 0.0, 0.0, 0.0, 0.0, 0.0, 0.0, 0.0, 0.0, 0.0, 0.0, 0.0, 0.0, 0.0, 0.0, 0.0, 0.0, 0.0, 0.0, 0.0, 0.0, 0.0, 0.0, 0.0, 0.0, 0.0, 0.0, 0.0, 0.0, 0.0, 0.0, 0.0, 0.0, 0.0, 0.0, 0.0, 0.0, 0.0, 0.0, 0.0, 0.0, 0.0, 0.0, 0.0, 0.0, 0.0, 0.0, 0.0, 0.0, 0.0, 0.0, 0.0, 0.0, 0.0, 0.0, 0.0, 0.0, 0.0, 0.0, 0.0, 0.0, 0.0, 0.0, 0.0, 0.0, 0.0, 0.0, 0.0, 0.0, 0.0, 0.0, 0.0, 0.0, 0.0, 0.0, 0.0, 0.0, 0.0, 0.0, 0.0, 0.0, 0.0, 0.0, 0.0, 0.0, 0.0, 0.0, 0.0, 0.0, 0.0, 0.0, 0.0, 0.0, 0.0, 0.0, 0.0, 0.0, 0.0, 0.0, 0.0, 0.0, 0.0, 0.0, 0.0, 0.0, 0.0, 0.0, 0.0, 0.0, 0.0, 0.0, 0.0, 0.0, 0.0, 0.0, 0.0, 0.0, 0.0, 0.0, 0.0, 0.0, 0.0, 0.0, 0.0, 0.0, 0.0, 0.0, 0.0, 0.0, 0.0, 0.0, 0.0, 0.0, 0.0, 0.0, 0.0, 0.0, 0.0, 0.0, 0.0, 0.0, 0.0, 0.0, 0.0, 0.0, 0.0, 0.0, 0.0, 0.0, 0.0, 0.0, 0.0, 0.0, 0.0, 0.0, 0.0, 0.0, 0.0, 0.0, 0.0, 0.0, 0.0, 0.0, 0.0, 0.0, 0.0, 0.0, 0.0, 0.0, 0.0, 0.0, 0.0, 0.0, 0.0, 0.0, 0.0, 0.0, 0.0, 0.0, 0.0, 0.0, 0.0, 0.0, 0.0, 0.0, 0.0, 0.0, 0.0, 0.0, 0.0, 0.0, 0.0, 0.0, 0.0, 0.0, 0.0, 0.0, 0.0, 0.0, 0.0, 0.0, 0.0, 0.0, 0.0, 0.0, 0.0, 0.0, 0.0, 0.0, 0.0, 0.0, 0.0, 0.0, 0.0, 0.0, 0.0, 0.0, 0.0, 0.0, 0.0, 0.0, 0.0, 0.0, 0.0, 0.0, 0.0, 0.0, 0.0, 0.0, 0.0, 0.0, 0.0, 0.0, 0.0, 0.0, 0.0, 0.0, 0.0, 0.0, 0.0, 0.0, 0.0, 0.0, 0.0, 0.0, 0.0, 0.0, 0.0, 0.0, 0.0, 0.0, 0.0, 0.0, 0.0, 0.0, 0.0, 0.0, 0.0, 0.0, 0.0, 0.0, 0.0, 0.0, 0.0, 0.0, 0.0, 0.0, 0.0, 0.0, 0.0, 0.0, 0.0, 0.0, 0.0, 0.0, 0.0, 0.0, 0.0, 0.0, 0.0, 0.0, 0.0, 0.0, 0.0, 0.0, 0.0, 0.0, 0.0, 0.0, 0.0, 0.0, 0.0, 0.0, 0.0, 0.0, 0.0, 0.0, 0.0, 0.0, 0.0, 0.0, 0.0, 0.0, 0.0, 0.0, 0.0, 0.0, 0.0, 0.0, 0.0, 0.0, 0.0, 0.0, 0.0, 0.0, 0.0, 0.0, 0.0, 0.0, 0.0, 0.0, 0.0, 0.0, 0.0, 0.0, 0.0, 0.0, 0.0, 0.0, 0.0, 0.0, 0.0, 0.0, 0.0, 0.0, 0.0, 0.0, 0.0, 0.0, 0.0, 0.0, 0.0, 0.0, 0.0, 0.0, 0.0, 0.0, 0.0, 0.0, 0.0, 0.0, 0.0, 0.0, 0.0, 0.0, 0.0, 0.0, 0.0, 0.0, 0.0, 0.0, 0.0, 0.0, 0.0, 0.0, 0.0, 0.0, 0.0, 0.0, 0.0, 0.0, 0.0, 0.0, 0.0, 0.0, 0.0, 0.0, 0.0, 0.0, 0.0, 0.0, 0.0, 0.0, 0.0, 0.0, 0.0, 0.0, 0.0, 0.0, 0.0, 0.0, 0.0, 0.0, 0.0, 0.0, 0.0, 0.0, 0.0, 0.0, 0.0, 0.0, 0.0, 0.0, 0.0, 0.0, 0.0, 0.0, 0.0, 0.0, 0.0, 0.0, 0.0, 0.0, 0.0, 0.0, 0.0, 0.0, 0.0, 0.0, 0.0, 0.0, 0.0, 0.0, 0.0, 0.0, 0.0, 0.0, 0.0, 0.0, 0.0, 0.0, 0.0, 0.0, 0.0, 0.0, 0.0, 0.0, 0.0, 0.0, 0.0, 0.0, 0.0, 0.0, 0.0, 0.0, 0.0, 0.0, 0.0, 0.0, 0.0, 0.0, 0.0, 0.0, 0.0, 0.0, 0.0, 0.0, 0.0, 0.0, 0.0, 0.0, 0.0, 0.0, 0.0, 0.0, 0.0, 0.0, 0.0, 0.0, 0.0, 0.0, 0.0, 0.0, 0.0, 0.0, 0.0, 0.0, 0.0, 0.0, 0.0, 0.0, 0.0, 0.0, 0.0, 0.0, 0.0, 0.0, 0.0, 0.0, 0.0, 0.0, 0.0, 0.0, 0.0, 0.0, 0.0, 0.0, 0.0, 0.0, 0.0, 0.0, 0.0, 0.0, 0.0, 0.0, 0.0, 0.0, 0.0, 0.0, 0.0, 0.0, 0.0, 0.0, 0.0, 0.0, 0.0, 0.0, 0.0, 0.0, 0.0, 0.0, 0.0, 0.0, 0.0, 0.0, 0.0, 0.0, 0.0, 0.0, 0.0, 0.0, 0.0, 0.0, 0.0, 0.0, 0.0, 0.0, 0.0, 0.0, 0.0, 0.0, 0.0, 0.0, 0.0, 0.0, 0.0, 0.0, 0.0, 0.0, 0.0, 0.0, 0.0, 0.0, 0.0, 0.0, 0.0, 0.0, 0.0, 0.0, 0.0, 0.0, 0.0, 0.0, 0.0, 0.0, 0.0, 0.0, 0.0, 0.0, 0.0, 0.0, 0.0, 0.0, 0.0, 0.0, 0.0, 0.0, 0.0, 0.0, 0.0, 0.0, 0.0, 0.0, 0.0, 0.0, 0.0, 0.0, 0.0, 0.0, 0.0, 0.0, 0.0, 0.0, 0.0, 0.0, 0.0, 0.0, 0.0, 0.0, 0.0, 0.0, 0.0, 0.0, 0.0, 0.0, 0.0, 0.0, 0.0, 0.0, 0.0, 0.0, 0.0, 0.0, 0.0, 0.0, 0.0, 0.0, 0.0, 0.0, 0.0, 0.0, 0.0, 0.0, 0.0, 0.0, 0.0, 0.0, 0.0, 0.0, 0.0, 0.0, 0.0, 0.0, 0.0, 0.0, 0.0, 0.0, 0.0, 0.0, 0.0, 0.0, 0.0, 0.0, 0.0, 0.0, 0.0, 0.0, 0.0, 0.0, 0.0, 0.0, 0.0, 0.0, 0.0, 0.0, 0.0, 0.0, 0.0, 0.0, 0.0, 0.0, 0.0, 0.0, 0.0, 0.0, 0.0, 0.0, 0.0, 0.0, 0.0, 0.0, 0.0, 0.0, 0.0, 0.0, 0.0, 0.0, 0.0, 0.0, 0.0, 0.0, 0.0, 0.0, 0.0, 0.0, 0.0, 0.0, 0.0, 0.0, 0.0, 0.0, 0.0, 0.0, 0.0, 0.0, 0.0, 0.0, 0.0, 0.0, 0.0, 0.0, 0.0, 0.0, 0.0, 0.0, 0.0, 0.0, 0.0, 0.0, 0.0, 0.0, 0.0, 0.0, 0.0, 0.0, 0.0, 0.0, 0.0, 0.0, 0.0, 0.0, 0.0, 0.0, 0.0, 0.0, 0.0, 0.0, 0.0, 0.0, 0.0, 0.0, 0.0, 0.0, 0.0, 0.0, 0.0, 0.0, 0.0, 0.0, 0.0, 0.0, 0.0, 0.0, 0.0, 0.0, 0.0, 0.0, 0.0, 0.0, 0.0, 0.0, 0.0, 0.0, 0.0, 0.0, 0.0, 0.0, 0.0, 0.0, 0.0, 0.0, 0.0, 0.0, 0.0, 0.0, 0.0, 0.0, 0.0, 0.0, 0.0, 0.0, 0.0, 0.0, 0.0, 0.0, 0.0, 0.0, 0.0, 0.0, 0.0, 0.0, 0.0, 0.0, 0.0, 0.0, 0.0, 0.0, 0.0, 0.0, 0.0, 0.0, 0.0, 0.0, 0.0, 0.0, 0.0, 0.0, 0.0, 0.0, 0.0, 0.0, 0.0, 0.0, 0.0, 0.0, 0.0, 0.0, 0.0, 0.0, 0.0, 0.0, 0.0, 0.0, 0.0, 0.0, 0.0, 0.0, 0.0, 0.0, 0.0, 0.0, 0.0, 0.0, 0.0, 0.0, 0.0, 0.0, 0.0, 0.0, 0.0, 0.0, 0.0, 0.0, 0.0, 0.0, 0.0, 0.0, 0.0, 0.0, 0.0, 0.0, 0.0, 0.0, 0.0, 0.0, 0.0, 0.0, 0.0, 0.0, 0.0, 0.0, 0.0, 0.0, 0.0, 0.0, 0.0, 0.0, 0.0, 0.0, 0.0, 0.0, 0.0, 0.0, 0.0, 0.0, 0.0, 0.0, 0.0, 0.0, 0.0, 0.0, 0.0, 0.0, 0.0, 0.0, 0.0, 0.0, 0.0, 0.0, 0.0, 0.0, 0.0, 0.0, 0.0, 0.0, 0.0, 0.0, 0.0, 0.0, 0.0, 0.0, 0.0, 0.0, 0.0, 0.0, 0.0, 0.0, 0.0, 0.0, 0.0, 0.0, 0.0, 0.0, 0.0, 0.0, 0.0, 0.0, 0.0, 0.0, 0.0, 0.0, 0.0, 0.0, 0.0, 0.0, 0.0, 0.0, 0.0, 0.0, 0.0, 0.0, 0.0, 0.0, 0.0, 0.0, 0.0, 0.0, 0.0, 0.0, 0.0, 0.0, 0.0, 0.0, 0.0, 0.0, 0.0, 0.0, 0.0, 0.0, 0.0, 0.0, 0.0, 0.0, 0.0, 0.0, 0.0, 0.0, 0.0, 0.0, 0.0, 0.0, 0.0, 0.0, 0.0, 0.0, 0.0, 0.0, 0.0, 0.0, 0.0, 0.0, 0.0, 0.0, 0.0, 0.0, 0.0, 0.0, 0.0, 0.0, 0.0, 0.0, 0.0, 0.0, 0.0, 0.0, 0.0, 0.0, 0.0, 0.0, 0.0, 0.0, 0.0, 0.0, 0.0, 0.0, 0.0, 0.0, 0.0, 0.0, 0.0, 0.0, 0.0, 0.0, 0.0, 0.0, 0.0, 0.0, 0.0, 0.0, 0.0, 0.0, 0.0, 0.0, 0.0, 0.0, 0.0, 0.0, 0.0, 0.0, 0.0, 0.0, 0.0, 0.0, 0.0, 0.0, 0.0, 0.0, 0.0, 0.0, 0.0, 0.0, 0.0, 0.0, 0.0, 0.0, 0.0, 0.0, 0.0, 0.0, 0.0, 0.0, 0.0, 0.0, 0.0, 0.0, 0.0, 0.0, 0.0, 0.0, 0.0, 0.0, 0.0, 0.0, 0.0, 0.0, 0.0, 0.0, 0.0, 0.0, 0.0, 0.0, 0.0, 0.0, 0.0, 0.0, 0.0, 0.0, 0.0, 0.0, 0.0, 0.0, 0.0, 0.0, 0.0, 0.0, 0.0, 0.0, 0.0, 0.0, 0.0, 0.0, 0.0, 0.0, 0.0, 0.0, 0.0, 0.0, 0.0, 0.0, 0.0, 0.0, 0.0, 0.0, 0.0, 0.0, 0.0, 0.0, 0.0, 0.0, 0.0, 0.0, 0.0, 0.0, 0.0, 0.0, 0.0, 0.0, 0.0, 0.0, 0.0, 0.0, 0.0, 0.0, 0.0, 0.0, 0.0, 0.0, 0.0, 0.0, 0.0, 0.0, 0.0, 0.0, 0.0, 0.0])
me_circle.update()

# ---- objects
ob_circle = bpy.data.objects.new('Circle', me_circle)

# ---- transforms, parenting, visibility, modifiers, constraints
ob_circle.location = (0.0, 0.0, 0.0)
ob_circle.scale = (4.287, 4.287, 4.287)
_m = ob_circle.modifiers.new('Auto Smooth', 'NODES')
_m.node_group = ng_auto_smooth
_gi = [s.identifier for s in ng_auto_smooth.interface.items_tree if s.item_type == 'SOCKET' and s.in_out == 'INPUT']
_m[_gi[1]] = 0.5236  # Angle

# ---- collection membership
col_collection.objects.link(ob_circle)

# ---- scene / render settings (as saved in the file)
scene.frame_start = 1; scene.frame_end = 250; scene.frame_set(1)
scene.render.engine = 'BLENDER_EEVEE_NEXT'
scene.cycles.sampling_pattern = 'TABULATED_SOBOL'
scene.cycles.use_light_tree = False
scene.view_settings.view_transform = 'Filmic'
bpy.context.view_layer.update()

# ---- added for rendering (the .blend has no active camera and no usable light): camera, sun
cam_auto = bpy.data.cameras.new('AutoCamera')
cam_auto.lens = 50.0
cam_auto.sensor_width = 36.0
cam_auto.clip_end = 1000.0
ob_auto_camera = bpy.data.objects.new('AutoCamera', cam_auto)
scene.collection.objects.link(ob_auto_camera)
ob_auto_camera.location = (11.3805, -13.6566, 9.51531)
ob_auto_camera.rotation_euler = (1.09748, -7.21219e-08, 0.694738)
scene.camera = ob_auto_camera
light_auto_sun = bpy.data.lights.new('AutoSun', 'SUN')
light_auto_sun.energy = 3.0
light_auto_sun.angle = 0.0523599
ob_auto_sun = bpy.data.objects.new('AutoSun', light_auto_sun)
scene.collection.objects.link(ob_auto_sun)
ob_auto_sun.rotation_euler = (0.872665, 0.174533, 0.523599)
bpy.context.view_layer.update()
